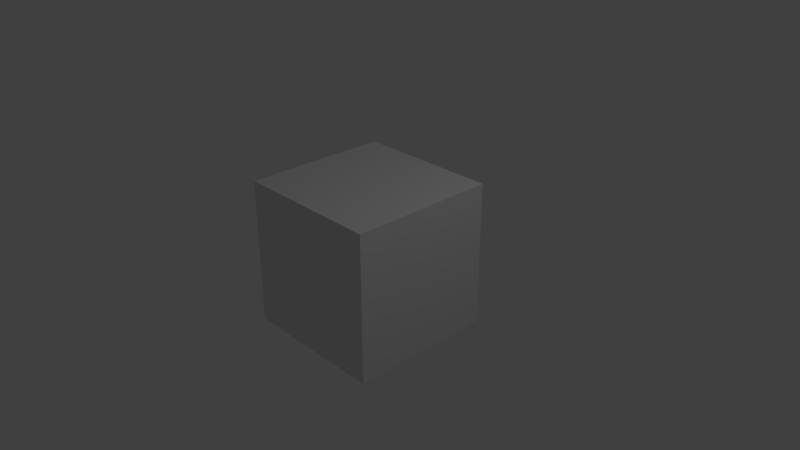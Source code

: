 # Source: AAAAAAAAAAA.blend  (saved by Blender 2.79.0; exported with 4.5.12 LTS)
import bpy
from mathutils import Matrix  # noqa: F401  (used for matrix-valued properties, if any)

bpy.ops.wm.read_factory_settings(use_empty=True)
scene = bpy.context.scene
scene.name = 'Scene'

# ---- collections
col_collection_1 = bpy.data.collections.new('Collection 1'); scene.collection.children.link(col_collection_1)

# ---- materials (node trees are filled in below, after node groups)
mat_material = bpy.data.materials.new('Material')
mat_material.alpha_threshold = 0.0
mat_material.use_transparent_shadow = False
mat_material.roughness = 0.5
mat_material.line_color = (0.0, 0.0, 0.0, 1.0)

# ---- material node trees

# ---- world
world_world = bpy.data.worlds.new('World'); scene.world = world_world
world_world.color = (0.05088, 0.05088, 0.05088)
world_world.use_sun_shadow = False
world_world.sun_shadow_jitter_overblur = 0.0
world_world.cycles.sampling_method = 'MANUAL'

# ---- cameras
cam_camera = bpy.data.cameras.new('Camera')
cam_camera.clip_end = 100.0
cam_camera.lens = 35.0
cam_camera.sensor_width = 32.0
cam_camera.sensor_height = 18.0
cam_camera.ortho_scale = 7.314
cam_camera.dof.focus_distance = 0.0
cam_camera.dof.aperture_fstop = 128.0

# ---- lights
light_lamp = bpy.data.lights.new('Lamp', 'POINT')
light_lamp.transmission_factor = 0.0
light_lamp.cutoff_distance = 30.0
light_lamp.energy = 100.0
light_lamp.shadow_buffer_clip_start = 1.001
light_lamp.shadow_soft_size = 0.1
light_lamp.shadow_maximum_resolution = 0.006
light_lamp.use_absolute_resolution = True

# ---- meshes
me_cube = bpy.data.meshes.new('Cube')
me_cube.from_pydata([(1.0, 1.0, -1.0), (1.0, -1.0, -1.0), (-1.0, -1.0, -1.0), (-1.0, 1.0, -1.0), (1.0, 1.0, 1.0), (1.0, -1.0, 1.0), (-1.0, -1.0, 1.0), (-1.0, 1.0, 1.0)], [], [(0, 1, 2, 3), (4, 7, 6, 5), (0, 4, 5, 1), (1, 5, 6, 2), (2, 6, 7, 3), (4, 0, 3, 7)])
me_cube.materials.append(mat_material)
me_cube.use_remesh_preserve_volume = False
me_cube.use_remesh_preserve_attributes = False
me_cube.use_mirror_vertex_groups = False
me_cube.update()

# ---- objects
ob_cube = bpy.data.objects.new('Cube', me_cube)
ob_lamp = bpy.data.objects.new('Lamp', light_lamp)
ob_camera = bpy.data.objects.new('Camera', cam_camera)

# ---- transforms, parenting, visibility, modifiers, constraints
ob_cube.location = (0.0, 0.0, 0.0)
ob_cube.lock_rotations_4d = False
ob_cube.empty_display_type = 'ARROWS'
ob_cube.lineart.crease_threshold = 0.0
ob_lamp.location = (4.076, 1.005, 5.904)
ob_lamp.rotation_euler = (0.6503, 0.05522, 1.866)
ob_lamp.lock_rotations_4d = False
ob_lamp.empty_display_type = 'ARROWS'
ob_lamp.color = (0.0, 0.0, 0.0, 0.0)
ob_lamp.lineart.crease_threshold = 0.0
ob_camera.location = (7.481, -6.508, 5.344)
ob_camera.rotation_euler = (1.109, 0.0, 0.8149)
ob_camera.lock_rotations_4d = False
ob_camera.empty_display_type = 'ARROWS'
ob_camera.color = (0.0, 0.0, 0.0, 0.0)
ob_camera.display_type = 'WIRE'
ob_camera.lineart.crease_threshold = 0.0

# ---- collection membership
col_collection_1.objects.link(ob_cube)
col_collection_1.objects.link(ob_lamp)
col_collection_1.objects.link(ob_camera)

# ---- scene / render settings (as saved in the file)
scene.camera = ob_camera
scene.frame_start = 1; scene.frame_end = 250; scene.frame_set(1)
scene.render.engine = 'BLENDER_EEVEE_NEXT'
scene.render.resolution_percentage = 50
scene.render.dither_intensity = 0.0
scene.cycles.use_denoising = False
scene.cycles.samples = 128
scene.cycles.sampling_pattern = 'TABULATED_SOBOL'
scene.cycles.use_adaptive_sampling = False
scene.cycles.use_light_tree = False
scene.cycles.blur_glossy = 0.0
scene.cycles.sample_clamp_indirect = 0.0
scene.view_settings.view_transform = 'Standard'
bpy.context.view_layer.update()
